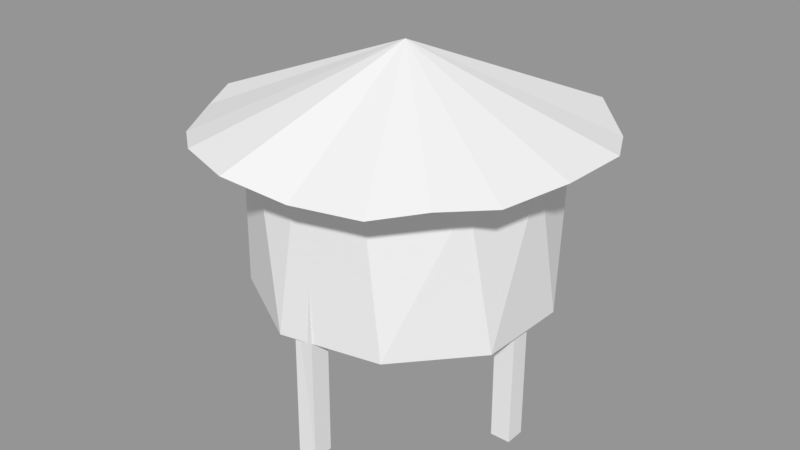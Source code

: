 # Source: SpearTiki.blend  (saved by Blender 2.78.0; exported with 4.5.12 LTS)
import bpy
from mathutils import Matrix  # noqa: F401  (used for matrix-valued properties, if any)

bpy.ops.wm.read_factory_settings(use_empty=True)
scene = bpy.context.scene
scene.name = 'Scene'

# ---- collections
col_collection_1 = bpy.data.collections.new('Collection 1'); scene.collection.children.link(col_collection_1)

# ---- materials (node trees are filled in below, after node groups)
mat_tiki = bpy.data.materials.new('Tiki')
mat_tiki.alpha_threshold = 0.0
mat_tiki.use_transparent_shadow = False
mat_tiki.roughness = 0.5

# ---- material node trees

# ---- meshes
me_cylinder = bpy.data.meshes.new('Cylinder')
me_cylinder.from_pydata([(0.002631, 1.772, 1.258), (-0.258, 1.81, 1.206), (-0.5086, 1.811, 1.22), (-0.7395, 1.857, 1.103), (-0.9415, 1.823, 0.9124), (-1.101, 1.797, 0.7359), (-1.209, 1.831, 0.5082), (-1.29, 1.814, 0.2576), (-1.272, 1.857, -0.003018), (0.00264, 2.369, -0.003007), (-1.267, 1.808, -0.2636), (-1.215, 1.847, -0.5142), (-1.094, 1.818, -0.7391), (-0.9407, 1.864, -0.9296), (-0.7395, 1.798, -1.113), (-0.5085, 1.824, -1.191), (-0.258, 1.791, -1.233), (0.00265, 1.795, -1.285), (0.2633, 1.844, -1.295), (0.5138, 1.823, -1.214), (0.7448, 1.84, -1.112), (0.9472, 1.797, -0.9476), (1.113, 1.805, -0.7451), (1.237, 1.798, -0.5142), (1.313, 1.857, -0.2704), (1.338, 1.783, -0.03989), (1.313, 1.828, 0.2466), (1.237, 1.811, 0.4512), (1.113, 1.858, 0.6119), (0.9472, 1.866, 0.8482), (0.7448, 1.796, 1.042), (0.5138, 1.779, 1.207), (0.2632, 1.816, 1.273), (0.002633, 0.7114, 0.9971), (-0.3394, 0.693, 0.9368), (-0.6403, 0.7231, 0.7632), (-0.8635, 0.7022, 0.4971), (-0.9823, 0.6878, 0.1707), (-0.9823, 0.6976, -0.1767), (-0.8635, 0.69, -0.5031), (-0.6402, 0.7122, -0.7692), (-0.3394, 0.7197, -0.9429), (0.002648, 0.7095, -1.003), (0.3447, 0.7224, -0.9429), (0.6455, 0.7252, -0.7692), (0.8688, 0.7272, -0.5031), (0.9876, 0.69, -0.1767), (0.9876, 0.7159, 0.1707), (0.8688, 0.6976, 0.4971), (0.6455, 0.7272, 0.7632), (0.3447, 0.7188, 0.9368), (0.6455, 1.804, -0.7677), (0.3447, 1.76, -0.9338), (-0.8608, 1.752, -0.4998), (-0.6396, 1.781, -0.7513), (0.6455, 1.763, 0.7169), (0.8688, 1.857, 0.4255), (0.002633, 1.774, 0.9775), (-0.8631, 1.83, 0.4943), (-0.9555, 1.788, 0.1707), (-0.9469, 1.763, -0.1767), (-0.3394, 1.756, -0.9374), (-0.3394, 1.823, 0.8902), (-0.7214, 1.824, 0.7577), (0.3447, 1.782, 0.9647), (1.062, 1.794, 0.1194), (0.9876, 1.78, -0.1944), (0.8688, 1.855, -0.5031), (0.002647, 1.833, -0.9685), (0.07271, -0.146, -0.9721), (0.07271, 1.069, -0.9572), (0.07271, -0.146, -0.832), (0.07271, 1.066, -0.8223), (-0.06741, -0.146, -0.9721), (-0.06741, 1.072, -0.9665), (-0.06741, -0.146, -0.832), (-0.06741, 1.074, -0.8201), (0.0727, -0.146, 0.7878), (0.0727, 1.027, 0.7789), (0.07269, -0.146, 0.928), (0.07269, 1.083, 0.9124), (-0.06743, -0.146, 0.7878), (-0.06743, 1.062, 0.7814), (-0.06743, -0.146, 0.928), (-0.06743, 1.092, 0.9183), (0.7995, 1.084, 0.09023), (0.7995, -0.146, 0.09165), (0.7995, 1.098, -0.04846), (0.7995, -0.146, -0.04847), (0.9396, 1.067, 0.08708), (0.9396, -0.146, 0.09166), (0.9396, 1.063, -0.04846), (0.9396, -0.146, -0.04847), (-0.7712, -0.146, -0.04848), (-0.7625, 1.103, -0.04847), (-0.7712, -0.146, 0.09164), (-0.7638, 1.063, 0.09165), (-0.9113, -0.146, -0.04848), (-0.9107, 1.046, -0.04848), (-0.9113, -0.146, 0.09164), (-0.9074, 1.093, 0.09165)], [], [(0, 9, 1), (1, 9, 2), (2, 9, 3), (3, 9, 4), (4, 9, 5), (5, 9, 6), (6, 9, 7), (7, 9, 8), (8, 9, 10), (10, 9, 11), (11, 9, 12), (12, 9, 13), (13, 9, 14), (14, 9, 15), (15, 9, 16), (16, 9, 17), (17, 9, 18), (18, 9, 19), (19, 9, 20), (20, 9, 21), (21, 9, 22), (22, 9, 23), (23, 9, 24), (24, 9, 25), (25, 9, 26), (26, 9, 27), (27, 9, 28), (28, 9, 29), (29, 9, 30), (30, 9, 31), (31, 9, 32), (32, 9, 0), (0, 1, 2, 3, 4, 5, 6, 7, 59, 58, 63, 62, 57, 64, 55, 56, 65, 26, 27, 28, 29, 30, 31, 32), (33, 57, 62, 34), (34, 62, 63, 35), (35, 63, 58, 36), (36, 58, 59, 37), (37, 59, 60, 38), (38, 60, 53, 39), (39, 53, 54, 40), (40, 54, 61, 41), (41, 61, 68, 42), (42, 68, 52, 43), (43, 52, 51, 44), (44, 51, 67, 45), (45, 67, 66, 46), (46, 66, 65, 47), (47, 65, 56, 48), (48, 56, 55, 49), (49, 55, 64, 50), (50, 64, 57, 33), (33, 34, 35, 36, 37, 38, 39, 40, 41, 42, 43, 44, 45, 46, 47, 48, 49, 50), (26, 65, 66, 67, 51, 52, 68, 61, 54, 53, 60, 59, 7, 8, 10, 11, 12, 13, 14, 15, 16, 17, 18, 19, 20, 21, 22, 23, 24, 25), (69, 70, 72, 71), (71, 72, 76, 75), (75, 76, 74, 73), (73, 74, 70, 69), (71, 75, 73, 69), (76, 72, 70, 74), (77, 78, 80, 79), (79, 80, 84, 83), (83, 84, 82, 81), (81, 82, 78, 77), (79, 83, 81, 77), (84, 80, 78, 82), (85, 89, 91, 87), (90, 86, 88, 92), (88, 87, 91, 92), (86, 85, 87, 88), (90, 89, 85, 86), (92, 91, 89, 90), (93, 94, 96, 95), (95, 96, 100, 99), (99, 100, 98, 97), (97, 98, 94, 93), (95, 99, 97, 93), (100, 96, 94, 98)])
_uv = me_cylinder.uv_layers.new(name='UVMap')
_uv.uv.foreach_set('vector', [0.6255, 0.5815, 0.7798, 0.5339, 0.5731, 0.7642, 0.622, 0.5143, 0.7862, 0.5009, 0.5568, 0.7408, 0.9734, 0.5516, 0.7207, 0.8355, 0.896, 0.8348, 0.8944, 0.8432, 0.754, 0.6655, 0.8866, 0.7403, 0.8809, 0.7691, 0.7338, 0.7688, 0.8508, 0.821, 0.8914, 0.6137, 0.7976, 0.4431, 0.8464, 0.7521, 0.8933, 0.5125, 0.714, 0.8699, 0.8264, 0.7613, 0.8442, 0.6704, 0.7922, 0.4704, 0.8764, 0.4223, 0.8163, 0.7292, 0.795, 0.4562, 0.8005, 0.7226, 0.7915, 0.7682, 0.7667, 0.6008, 0.8242, 0.5362, 0.773, 0.5855, 0.712, 0.7041, 0.7658, 0.5543, 0.7658, 0.5543, 0.712, 0.7041, 0.7583, 0.5431, 0.7583, 0.5431, 0.712, 0.7041, 0.7514, 0.5028, 0.7514, 0.5028, 0.712, 0.7041, 0.7441, 0.4927, 0.8506, 0.1159, 0.737, 0.7523, 0.8038, 0.2843, 0.8006, 0.3009, 0.8023, 0.4189, 0.771, 0.3895, 0.7323, 0.5873, 0.7875, 0.4944, 0.723, 0.5902, 0.7576, 0.4134, 0.7854, 0.5052, 0.7258, 0.521, 0.7536, 0.379, 0.7951, 0.4554, 0.7678, 0.2675, 0.7082, 0.5717, 0.7227, 0.8256, 0.772, 0.1964, 0.7082, 0.5224, 0.7319, 0.7782, 0.7108, 0.4781, 0.718, 0.4416, 0.7156, 0.8615, 0.7351, 0.3242, 0.7396, 0.3015, 0.7458, 0.7076, 0.6742, 0.6329, 0.6969, 0.5167, 0.7673, 0.5975, 0.6787, 0.5671, 0.7374, 0.2676, 0.7816, 0.5244, 0.7381, 0.2604, 0.7206, 0.3499, 0.7936, 0.4633, 0.7382, 0.2419, 0.7408, 0.2285, 0.7561, 0.6551, 0.7236, 0.3237, 0.6824, 0.5343, 0.7709, 0.5791, 0.7039, 0.404, 0.6458, 0.7007, 0.721, 0.834, 0.6206, 0.7727, 0.64, 0.6737, 0.765, 0.6094, 0.649, 0.5793, 0.6421, 0.6146, 0.7113, 0.8838, 0.6073, 0.7586, 0.6207, 0.6901, 0.7392, 0.7412, 0.6347, 0.5345, 0.9178, 0.6621, 0.9006, 0.6784, 0.8806, 0.6907, 0.8599, 0.7022, 0.8394, 0.6866, 0.8254, 0.6724, 0.8114, 0.6666, 0.8003, 0.6451, 0.7896, 0.6169, 0.8082, 0.6501, 0.8356, 0.6646, 0.8904, 0.6587, 0.9282, 0.6391, 0.9474, 0.6252, 0.9662, 0.5867, 0.9814, 0.5759, 0.9905, 0.5264, 0.9847, 0.5346, 0.9785, 0.5509, 0.9738, 0.5811, 0.9648, 0.6102, 0.954, 0.6177, 0.9421, 0.6373, 0.9316, 0.6628, 0.06966, 0.5048, 0.09936, 0.8281, 0.05231, 0.8526, 0.0404, 0.5111, 0.4385, 0.5147, 0.4504, 0.8526, 0.3821, 0.8599, 0.4082, 0.5215, 0.4082, 0.5186, 0.3821, 0.8599, 0.348, 0.8418, 0.38, 0.4995, 0.38, 0.5007, 0.348, 0.8418, 0.3248, 0.8004, 0.3553, 0.4642, 0.3553, 0.4653, 0.3248, 0.8004, 0.3067, 0.7562, 0.3328, 0.4338, 0.3328, 0.4351, 0.3067, 0.7562, 0.2925, 0.7144, 0.3127, 0.3948, 0.3127, 0.3929, 0.2925, 0.7144, 0.2773, 0.6854, 0.2929, 0.3612, 0.2929, 0.3641, 0.2773, 0.6854, 0.2628, 0.642, 0.2737, 0.3329, 0.2737, 0.3311, 0.2628, 0.642, 0.2476, 0.6442, 0.2547, 0.3029, 0.2547, 0.3037, 0.2476, 0.6442, 0.2335, 0.6068, 0.2354, 0.2961, 0.2354, 0.2953, 0.2335, 0.6068, 0.2191, 0.6214, 0.2161, 0.2998, 0.2161, 0.2995, 0.2191, 0.6214, 0.205, 0.6524, 0.197, 0.3126, 0.197, 0.3091, 0.205, 0.6524, 0.1908, 0.6549, 0.1775, 0.3262, 0.1775, 0.3257, 0.1908, 0.6549, 0.1769, 0.6878, 0.1588, 0.375, 0.1588, 0.3685, 0.1769, 0.6878, 0.1655, 0.7495, 0.1389, 0.4056, 0.1389, 0.4036, 0.1655, 0.7495, 0.1467, 0.7629, 0.1189, 0.4528, 0.1189, 0.4503, 0.1467, 0.7629, 0.1232, 0.8108, 0.09584, 0.4857, 0.09584, 0.4816, 0.1232, 0.8108, 0.09936, 0.8281, 0.06966, 0.5059, 0.3655, 0.5295, 0.3362, 0.5356, 0.3059, 0.5431, 0.2777, 0.5244, 0.2529, 0.493, 0.2305, 0.4585, 0.2104, 0.415, 0.1905, 0.3881, 0.1714, 0.3554, 0.1524, 0.3273, 0.1331, 0.3204, 0.1138, 0.3181, 0.4928, 0.3355, 0.4733, 0.353, 0.4546, 0.3972, 0.4347, 0.4285, 0.4147, 0.4786, 0.3916, 0.5068, 0.665, 0.5346, 0.6708, 0.5264, 0.682, 0.4999, 0.6934, 0.4979, 0.7047, 0.473, 0.7163, 0.4613, 0.7276, 0.4914, 0.7398, 0.4896, 0.7515, 0.5245, 0.7636, 0.5478, 0.775, 0.5813, 0.7896, 0.6169, 0.8003, 0.6451, 0.7889, 0.633, 0.7811, 0.5989, 0.773, 0.5855, 0.7658, 0.5543, 0.7583, 0.5431, 0.7514, 0.5028, 0.7441, 0.4927, 0.7369, 0.4701, 0.7294, 0.4555, 0.7222, 0.4553, 0.7149, 0.4462, 0.708, 0.4488, 0.7007, 0.4435, 0.6935, 0.4548, 0.6863, 0.4669, 0.6796, 0.4987, 0.6726, 0.4984, 0.2587, 0.03925, 0.2482, 0.4084, 0.2468, 0.4226, 0.2584, 0.0571, 0.2584, 0.05071, 0.2468, 0.4204, 0.2548, 0.4329, 0.2707, 0.05776, 0.2707, 0.06363, 0.2548, 0.433, 0.2554, 0.4186, 0.2691, 0.04852, 0.2691, 0.05511, 0.2554, 0.4191, 0.2482, 0.4084, 0.2587, 0.05085, 0.2584, 0.06403, 0.2707, 0.06505, 0.2691, 0.05261, 0.2587, 0.04994, 0.2548, 0.4305, 0.2468, 0.4272, 0.2482, 0.4103, 0.2554, 0.4183, 0.06299, 0.2221, 0.08989, 0.5758, 0.08592, 0.6054, 0.06276, 0.2385, 0.06276, 0.2377, 0.08592, 0.6061, 0.07217, 0.6166, 0.05374, 0.2449, 0.05374, 0.2453, 0.07217, 0.6173, 0.07429, 0.5936, 0.05254, 0.2315, 0.05254, 0.2253, 0.07429, 0.5931, 0.08989, 0.575, 0.06299, 0.2231, 0.06276, 0.2372, 0.05374, 0.2388, 0.05254, 0.2239, 0.06299, 0.22, 0.07217, 0.6171, 0.08592, 0.6067, 0.08989, 0.5759, 0.07429, 0.5931, 0.1718, 0.4838, 0.1699, 0.4708, 0.1771, 0.4535, 0.1803, 0.4761, 0.1449, 0.0985, 0.1426, 0.1183, 0.1536, 0.0947, 0.1542, 0.09389, 0.1536, 0.09582, 0.1803, 0.4722, 0.1771, 0.4555, 0.1542, 0.09152, 0.1426, 0.1127, 0.1718, 0.4852, 0.1803, 0.4739, 0.1536, 0.09777, 0.1449, 0.1115, 0.1699, 0.4683, 0.1718, 0.4858, 0.1426, 0.1128, 0.1542, 0.09927, 0.1771, 0.4566, 0.1699, 0.4688, 0.1449, 0.1123, 0.3598, 0.1802, 0.3227, 0.5594, 0.3352, 0.5603, 0.3702, 0.1901, 0.3702, 0.1982, 0.3352, 0.5592, 0.3381, 0.5762, 0.3682, 0.2097, 0.3682, 0.2031, 0.3381, 0.577, 0.3299, 0.5472, 0.3593, 0.1908, 0.3593, 0.1905, 0.3299, 0.5478, 0.3227, 0.5594, 0.3598, 0.1871, 0.3702, 0.1926, 0.3682, 0.2028, 0.3593, 0.1904, 0.3598, 0.1801, 0.3381, 0.5772, 0.3352, 0.5604, 0.3227, 0.5579, 0.3299, 0.5486])
me_cylinder.materials.append(mat_tiki)
me_cylinder.use_remesh_preserve_volume = False
me_cylinder.use_remesh_preserve_attributes = False
me_cylinder.use_mirror_vertex_groups = False
me_cylinder.update()

# ---- objects
ob_spearstiki = bpy.data.objects.new('SpearsTiki', me_cylinder)

# ---- transforms, parenting, visibility, modifiers, constraints
ob_spearstiki.location = (0.0, 0.0, 0.0)
ob_spearstiki.rotation_euler = (1.571, -0.0, -3.142)
ob_spearstiki.lineart.crease_threshold = 0.0
_m = ob_spearstiki.modifiers.new('Triangulate', 'TRIANGULATE')
_m = ob_spearstiki.modifiers.new('Decimate', 'DECIMATE')
_m.ratio = 0.7176
_m.use_collapse_triangulate = True
_m.use_symmetry = True

# ---- collection membership
col_collection_1.objects.link(ob_spearstiki)

# ---- scene / render settings (as saved in the file)
scene.frame_start = 1; scene.frame_end = 250; scene.frame_set(1)
scene.render.engine = 'BLENDER_EEVEE_NEXT'
scene.render.resolution_percentage = 50
scene.render.dither_intensity = 0.0
scene.cycles.use_denoising = False
scene.cycles.samples = 128
scene.cycles.sampling_pattern = 'TABULATED_SOBOL'
scene.cycles.light_sampling_threshold = 0.0
scene.cycles.use_adaptive_sampling = False
scene.cycles.use_light_tree = False
scene.cycles.blur_glossy = 0.0
scene.cycles.sample_clamp_indirect = 0.0
scene.view_settings.view_transform = 'Standard'
bpy.context.view_layer.update()

# ---- added for rendering (the .blend has no active camera and no usable light): camera, sun + grey world if the file has none
cam_auto = bpy.data.cameras.new('AutoCamera')
cam_auto.lens = 50.0
cam_auto.sensor_width = 36.0
cam_auto.clip_end = 1000.0
ob_auto_camera = bpy.data.objects.new('AutoCamera', cam_auto)
scene.collection.objects.link(ob_auto_camera)
ob_auto_camera.location = (4.06811, -4.93776, 4.39603)
ob_auto_camera.rotation_euler = (1.09748, -7.21219e-08, 0.694738)
scene.camera = ob_auto_camera
light_auto_sun = bpy.data.lights.new('AutoSun', 'SUN')
light_auto_sun.energy = 3.0
light_auto_sun.angle = 0.0523599
ob_auto_sun = bpy.data.objects.new('AutoSun', light_auto_sun)
scene.collection.objects.link(ob_auto_sun)
ob_auto_sun.rotation_euler = (0.872665, 0.174533, 0.523599)
if scene.world is None:
    world_auto = bpy.data.worlds.new('AutoWorld')
    world_auto.color = (0.3, 0.3, 0.3)
    scene.world = world_auto
bpy.context.view_layer.update()

